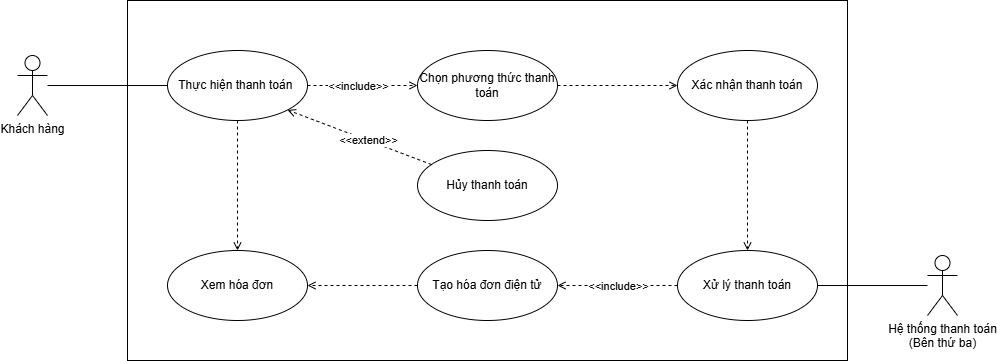

The diagram above was exported from draw.io. Its source (the exported page's mxGraphModel, read from the mxfile embedded in the PNG):
<mxGraphModel dx="2134" dy="874" grid="1" gridSize="10" guides="1" tooltips="1" connect="1" arrows="1" fold="1" page="1" pageScale="1" pageWidth="827" pageHeight="1169" math="0" shadow="0">
  <root>
    <mxCell id="0" />
    <mxCell id="1" parent="0" />
    <mxCell id="sGg-z8Jre33hat1IbWyW-26" value="" style="rounded=0;whiteSpace=wrap;html=1;" parent="1" vertex="1">
      <mxGeometry x="360" y="120" width="720" height="360" as="geometry" />
    </mxCell>
    <mxCell id="actor-customer" value="Khách hàng" style="shape=umlActor;verticalLabelPosition=bottom;verticalAlign=top;html=1;" parent="1" vertex="1">
      <mxGeometry x="250" y="175" width="30" height="60" as="geometry" />
    </mxCell>
    <mxCell id="uc-select-payment" value="Thực hiện thanh toán&amp;nbsp;" style="ellipse;whiteSpace=wrap;html=1;" parent="1" vertex="1">
      <mxGeometry x="400" y="170" width="140" height="70" as="geometry" />
    </mxCell>
    <mxCell id="uc-process-payment" value="Xử lý thanh toán" style="ellipse;whiteSpace=wrap;html=1;" parent="1" vertex="1">
      <mxGeometry x="910" y="370" width="140" height="70" as="geometry" />
    </mxCell>
    <mxCell id="uc-confirm-payment" value="Xác nhận thanh toán" style="ellipse;whiteSpace=wrap;html=1;direction=east;" parent="1" vertex="1">
      <mxGeometry x="910" y="170" width="140" height="70" as="geometry" />
    </mxCell>
    <mxCell id="uc-generate-receipt" value="Tạo hóa đơn điện tử" style="ellipse;whiteSpace=wrap;html=1;" parent="1" vertex="1">
      <mxGeometry x="650" y="370" width="140" height="70" as="geometry" />
    </mxCell>
    <mxCell id="conn-customer-select" value="" style="endArrow=none;html=1;entryX=0;entryY=0.5;entryDx=0;entryDy=0;" parent="1" source="actor-customer" target="uc-select-payment" edge="1">
      <mxGeometry width="50" height="50" relative="1" as="geometry">
        <mxPoint x="190" y="270" as="sourcePoint" />
        <mxPoint x="160" y="205" as="targetPoint" />
      </mxGeometry>
    </mxCell>
    <mxCell id="conn-card-process" value="&lt;include&gt;" style="endArrow=open;dashed=1;html=1;endFill=0;entryX=0;entryY=0.5;entryDx=0;entryDy=0;exitX=1;exitY=0.5;exitDx=0;exitDy=0;" parent="1" source="xHLW_BD-aN4ODcLH4oRc-2" target="uc-confirm-payment" edge="1">
      <mxGeometry width="50" height="50" relative="1" as="geometry">
        <mxPoint x="460" y="350" as="sourcePoint" />
        <mxPoint x="710" y="230" as="targetPoint" />
      </mxGeometry>
    </mxCell>
    <mxCell id="conn-process-confirm" value="&lt;include&gt;" style="endArrow=open;dashed=1;html=1;entryX=0.5;entryY=0;entryDx=0;entryDy=0;endFill=0;exitX=0.5;exitY=1;exitDx=0;exitDy=0;" parent="1" source="uc-confirm-payment" target="uc-process-payment" edge="1">
      <mxGeometry width="50" height="50" relative="1" as="geometry">
        <mxPoint x="900" y="230" as="sourcePoint" />
        <mxPoint x="510" y="300" as="targetPoint" />
      </mxGeometry>
    </mxCell>
    <mxCell id="conn-confirm-receipt" value="&lt;include&gt;" style="endArrow=open;dashed=1;html=1;entryX=1;entryY=0.5;entryDx=0;entryDy=0;exitX=0;exitY=0.5;exitDx=0;exitDy=0;endFill=0;" parent="1" source="uc-process-payment" target="uc-generate-receipt" edge="1">
      <mxGeometry width="50" height="50" relative="1" as="geometry">
        <mxPoint x="420" y="390" as="sourcePoint" />
        <mxPoint x="470" y="340" as="targetPoint" />
      </mxGeometry>
    </mxCell>
    <mxCell id="sGg-z8Jre33hat1IbWyW-27" value="&amp;lt;&amp;lt;include&amp;gt;&amp;gt;" style="edgeLabel;html=1;align=center;verticalAlign=middle;resizable=0;points=[];" parent="conn-confirm-receipt" vertex="1" connectable="0">
      <mxGeometry x="-0.1171" y="2" relative="1" as="geometry">
        <mxPoint x="-7" y="-2" as="offset" />
      </mxGeometry>
    </mxCell>
    <mxCell id="conn-payment-system" value="" style="endArrow=none;html=1;entryX=0;entryY=0.5;entryDx=0;entryDy=0;exitX=1;exitY=0.5;exitDx=0;exitDy=0;" parent="1" source="uc-process-payment" target="actor-payment-system" edge="1">
      <mxGeometry width="50" height="50" relative="1" as="geometry">
        <mxPoint x="460" y="350" as="sourcePoint" />
        <mxPoint x="510" y="300" as="targetPoint" />
      </mxGeometry>
    </mxCell>
    <mxCell id="actor-payment-system" value="Hệ thống thanh toán&lt;div&gt;(Bên thứ ba)&lt;/div&gt;" style="shape=umlActor;verticalLabelPosition=bottom;verticalAlign=top;html=1;" parent="1" vertex="1">
      <mxGeometry x="1160" y="375" width="30" height="60" as="geometry" />
    </mxCell>
    <mxCell id="sGg-z8Jre33hat1IbWyW-22" value="Xem hóa đơn" style="ellipse;whiteSpace=wrap;html=1;" parent="1" vertex="1">
      <mxGeometry x="400" y="370" width="140" height="70" as="geometry" />
    </mxCell>
    <mxCell id="sGg-z8Jre33hat1IbWyW-23" value="&lt;include&gt;" style="endArrow=open;dashed=1;html=1;entryX=1;entryY=0.5;entryDx=0;entryDy=0;exitX=0;exitY=0.5;exitDx=0;exitDy=0;endFill=0;" parent="1" source="uc-generate-receipt" target="sGg-z8Jre33hat1IbWyW-22" edge="1">
      <mxGeometry width="50" height="50" relative="1" as="geometry">
        <mxPoint x="890" y="230" as="sourcePoint" />
        <mxPoint x="850" y="310" as="targetPoint" />
        <Array as="points" />
      </mxGeometry>
    </mxCell>
    <mxCell id="sGg-z8Jre33hat1IbWyW-24" value="&lt;include&gt;" style="endArrow=open;dashed=1;html=1;endFill=0;exitX=0.5;exitY=1;exitDx=0;exitDy=0;entryX=0.5;entryY=0;entryDx=0;entryDy=0;" parent="1" source="uc-select-payment" target="sGg-z8Jre33hat1IbWyW-22" edge="1">
      <mxGeometry width="50" height="50" relative="1" as="geometry">
        <mxPoint x="930" y="395" as="sourcePoint" />
        <mxPoint x="470" y="360" as="targetPoint" />
        <Array as="points" />
      </mxGeometry>
    </mxCell>
    <mxCell id="xHLW_BD-aN4ODcLH4oRc-2" value="Chọn phương thức thanh toán" style="ellipse;whiteSpace=wrap;html=1;" vertex="1" parent="1">
      <mxGeometry x="650" y="170" width="140" height="70" as="geometry" />
    </mxCell>
    <mxCell id="xHLW_BD-aN4ODcLH4oRc-3" value="&lt;include&gt;" style="endArrow=open;dashed=1;html=1;exitX=1;exitY=0.5;exitDx=0;exitDy=0;endFill=0;entryX=0;entryY=0.5;entryDx=0;entryDy=0;" edge="1" parent="1" source="uc-select-payment" target="xHLW_BD-aN4ODcLH4oRc-2">
      <mxGeometry width="50" height="50" relative="1" as="geometry">
        <mxPoint x="550" y="215" as="sourcePoint" />
        <mxPoint x="740" y="215" as="targetPoint" />
        <Array as="points" />
      </mxGeometry>
    </mxCell>
    <mxCell id="xHLW_BD-aN4ODcLH4oRc-4" value="&amp;lt;&amp;lt;include&amp;gt;&amp;gt;" style="edgeLabel;html=1;align=center;verticalAlign=middle;resizable=0;points=[];" vertex="1" connectable="0" parent="xHLW_BD-aN4ODcLH4oRc-3">
      <mxGeometry x="0.0036" y="3" relative="1" as="geometry">
        <mxPoint x="-5" y="3" as="offset" />
      </mxGeometry>
    </mxCell>
    <mxCell id="xHLW_BD-aN4ODcLH4oRc-5" value="&lt;span class=&quot;glarity--translate__element glarity-read-bilingual-content notranslate glarity--translation_style_default&quot;&gt;Hủy thanh toán&lt;/span&gt;" style="ellipse;whiteSpace=wrap;html=1;" vertex="1" parent="1">
      <mxGeometry x="650" y="270" width="140" height="70" as="geometry" />
    </mxCell>
    <mxCell id="xHLW_BD-aN4ODcLH4oRc-6" value="&lt;include&gt;" style="endArrow=open;dashed=1;html=1;endFill=0;entryX=1;entryY=1;entryDx=0;entryDy=0;" edge="1" parent="1" source="xHLW_BD-aN4ODcLH4oRc-5" target="uc-select-payment">
      <mxGeometry width="50" height="50" relative="1" as="geometry">
        <mxPoint x="480" y="250" as="sourcePoint" />
        <mxPoint x="480" y="380" as="targetPoint" />
        <Array as="points" />
      </mxGeometry>
    </mxCell>
    <mxCell id="xHLW_BD-aN4ODcLH4oRc-7" value="&amp;lt;&amp;lt;extend&amp;gt;&amp;gt;" style="edgeLabel;html=1;align=center;verticalAlign=middle;resizable=0;points=[];" vertex="1" connectable="0" parent="xHLW_BD-aN4ODcLH4oRc-6">
      <mxGeometry x="-0.1007" relative="1" as="geometry">
        <mxPoint as="offset" />
      </mxGeometry>
    </mxCell>
  </root>
</mxGraphModel>